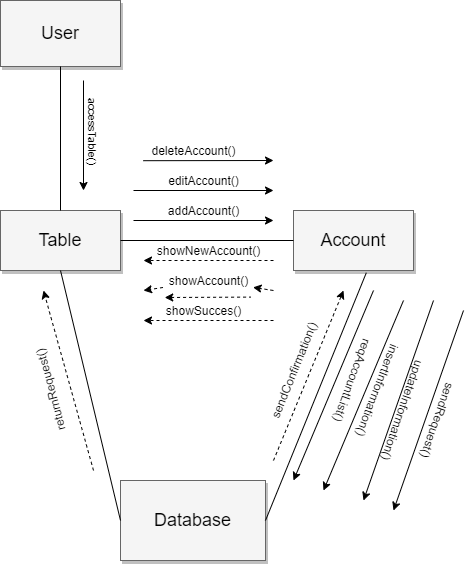

The diagram above was exported from draw.io. Its source (the exported page's mxGraphModel, read from the mxfile embedded in the PNG):
<mxGraphModel dx="1038" dy="498" grid="1" gridSize="10" guides="1" tooltips="1" connect="1" arrows="1" fold="1" page="1" pageScale="1.5" pageWidth="1169" pageHeight="826" background="#ffffff" math="0" shadow="0">
  <root>
    <mxCell id="0" style=";html=1;" />
    <mxCell id="1" style=";html=1;" parent="0" />
    <mxCell id="3a17f1ce550125da-8" value="User" style="whiteSpace=wrap;html=1;shadow=1;fontSize=18;fillColor=#f5f5f5;strokeColor=#666666;" parent="1" vertex="1">
      <mxGeometry x="597" y="420" width="120" height="66" as="geometry" />
    </mxCell>
    <mxCell id="3a17f1ce550125da-9" value="Table" style="whiteSpace=wrap;html=1;shadow=1;fontSize=18;fillColor=#f5f5f5;strokeColor=#666666;" parent="1" vertex="1">
      <mxGeometry x="597" y="630" width="120" height="60" as="geometry" />
    </mxCell>
    <mxCell id="3a17f1ce550125da-10" value="Database" style="whiteSpace=wrap;html=1;shadow=1;fontSize=18;fillColor=#f5f5f5;strokeColor=#666666;" parent="1" vertex="1">
      <mxGeometry x="717" y="900" width="145" height="80" as="geometry" />
    </mxCell>
    <mxCell id="3a17f1ce550125da-11" value="Account" style="whiteSpace=wrap;html=1;shadow=1;fontSize=18;fillColor=#f5f5f5;strokeColor=#666666;" parent="1" vertex="1">
      <mxGeometry x="890" y="630" width="120" height="60" as="geometry" />
    </mxCell>
    <mxCell id="_39rK-iXwKXh3UYJLjcF-1" style="edgeStyle=orthogonalEdgeStyle;rounded=0;orthogonalLoop=1;jettySize=auto;html=1;exitX=0.5;exitY=1;exitDx=0;exitDy=0;" edge="1" parent="1">
      <mxGeometry relative="1" as="geometry">
        <mxPoint x="870" y="734" as="sourcePoint" />
        <mxPoint x="870" y="734" as="targetPoint" />
      </mxGeometry>
    </mxCell>
    <mxCell id="_39rK-iXwKXh3UYJLjcF-8" value="" style="endArrow=none;html=1;exitX=0.607;exitY=1.037;exitDx=0;exitDy=0;entryX=1;entryY=0.5;entryDx=0;entryDy=0;exitPerimeter=0;" edge="1" parent="1" source="3a17f1ce550125da-11" target="3a17f1ce550125da-10">
      <mxGeometry width="50" height="50" relative="1" as="geometry">
        <mxPoint x="950" y="780" as="sourcePoint" />
        <mxPoint x="1000" y="730" as="targetPoint" />
      </mxGeometry>
    </mxCell>
    <mxCell id="_39rK-iXwKXh3UYJLjcF-10" value="" style="endArrow=none;html=1;exitX=1;exitY=0.5;exitDx=0;exitDy=0;entryX=0;entryY=0.5;entryDx=0;entryDy=0;" edge="1" parent="1" source="3a17f1ce550125da-9" target="3a17f1ce550125da-11">
      <mxGeometry width="50" height="50" relative="1" as="geometry">
        <mxPoint x="950" y="580" as="sourcePoint" />
        <mxPoint x="1000" y="530" as="targetPoint" />
      </mxGeometry>
    </mxCell>
    <mxCell id="_39rK-iXwKXh3UYJLjcF-11" value="" style="endArrow=none;html=1;exitX=0.5;exitY=1;exitDx=0;exitDy=0;entryX=0.5;entryY=0;entryDx=0;entryDy=0;" edge="1" parent="1" source="3a17f1ce550125da-8" target="3a17f1ce550125da-9">
      <mxGeometry width="50" height="50" relative="1" as="geometry">
        <mxPoint x="950" y="580" as="sourcePoint" />
        <mxPoint x="1000" y="530" as="targetPoint" />
      </mxGeometry>
    </mxCell>
    <mxCell id="_39rK-iXwKXh3UYJLjcF-13" value="" style="endArrow=classic;html=1;" edge="1" parent="1">
      <mxGeometry width="50" height="50" relative="1" as="geometry">
        <mxPoint x="680" y="500" as="sourcePoint" />
        <mxPoint x="680" y="610" as="targetPoint" />
      </mxGeometry>
    </mxCell>
    <mxCell id="_39rK-iXwKXh3UYJLjcF-17" value="accessTable()" style="edgeLabel;html=1;align=center;verticalAlign=middle;resizable=0;points=[];rotation=90;" vertex="1" connectable="0" parent="_39rK-iXwKXh3UYJLjcF-13">
      <mxGeometry x="0.0327" y="9" relative="1" as="geometry">
        <mxPoint x="1" y="-7" as="offset" />
      </mxGeometry>
    </mxCell>
    <mxCell id="_39rK-iXwKXh3UYJLjcF-24" value="updateInformation()" style="text;html=1;align=center;verticalAlign=middle;resizable=0;points=[];autosize=1;rotation=109;" vertex="1" parent="1">
      <mxGeometry x="940" y="820" width="120" height="20" as="geometry" />
    </mxCell>
    <mxCell id="_39rK-iXwKXh3UYJLjcF-25" value="" style="endArrow=classic;html=1;endFill=1;" edge="1" parent="1">
      <mxGeometry width="50" height="50" relative="1" as="geometry">
        <mxPoint x="730" y="640" as="sourcePoint" />
        <mxPoint x="870" y="640" as="targetPoint" />
      </mxGeometry>
    </mxCell>
    <mxCell id="_39rK-iXwKXh3UYJLjcF-26" value="" style="endArrow=classic;html=1;" edge="1" parent="1">
      <mxGeometry width="50" height="50" relative="1" as="geometry">
        <mxPoint x="970" y="710" as="sourcePoint" />
        <mxPoint x="890" y="900" as="targetPoint" />
      </mxGeometry>
    </mxCell>
    <mxCell id="_39rK-iXwKXh3UYJLjcF-28" value="returnRequest()" style="text;html=1;align=center;verticalAlign=middle;resizable=0;points=[];autosize=1;rotation=255;" vertex="1" parent="1">
      <mxGeometry x="597" y="800" width="100" height="20" as="geometry" />
    </mxCell>
    <mxCell id="_39rK-iXwKXh3UYJLjcF-29" value="" style="endArrow=classic;html=1;" edge="1" parent="1">
      <mxGeometry width="50" height="50" relative="1" as="geometry">
        <mxPoint x="730" y="610" as="sourcePoint" />
        <mxPoint x="870" y="610" as="targetPoint" />
      </mxGeometry>
    </mxCell>
    <mxCell id="_39rK-iXwKXh3UYJLjcF-30" value="sendRequest()" style="text;html=1;align=center;verticalAlign=middle;resizable=0;points=[];autosize=1;rotation=109;" vertex="1" parent="1">
      <mxGeometry x="990" y="830" width="90" height="20" as="geometry" />
    </mxCell>
    <mxCell id="_39rK-iXwKXh3UYJLjcF-31" value="" style="endArrow=classic;dashed=1;html=1;endFill=1;" edge="1" parent="1">
      <mxGeometry width="50" height="50" relative="1" as="geometry">
        <mxPoint x="870" y="680" as="sourcePoint" />
        <mxPoint x="740" y="680" as="targetPoint" />
      </mxGeometry>
    </mxCell>
    <mxCell id="_39rK-iXwKXh3UYJLjcF-33" value="" style="endArrow=classic;dashed=1;html=1;endFill=1;" edge="1" parent="1" source="_39rK-iXwKXh3UYJLjcF-50">
      <mxGeometry width="50" height="50" relative="1" as="geometry">
        <mxPoint x="870" y="710" as="sourcePoint" />
        <mxPoint x="740" y="710" as="targetPoint" />
      </mxGeometry>
    </mxCell>
    <mxCell id="_39rK-iXwKXh3UYJLjcF-36" value="" style="endArrow=classic;dashed=1;html=1;endFill=1;" edge="1" parent="1">
      <mxGeometry width="50" height="50" relative="1" as="geometry">
        <mxPoint x="870" y="740" as="sourcePoint" />
        <mxPoint x="740" y="740" as="targetPoint" />
      </mxGeometry>
    </mxCell>
    <mxCell id="_39rK-iXwKXh3UYJLjcF-39" value="" style="endArrow=none;html=1;exitX=0;exitY=0.5;exitDx=0;exitDy=0;entryX=0.5;entryY=1;entryDx=0;entryDy=0;" edge="1" parent="1" source="3a17f1ce550125da-10" target="3a17f1ce550125da-9">
      <mxGeometry width="50" height="50" relative="1" as="geometry">
        <mxPoint x="950" y="810" as="sourcePoint" />
        <mxPoint x="1000" y="760" as="targetPoint" />
      </mxGeometry>
    </mxCell>
    <mxCell id="_39rK-iXwKXh3UYJLjcF-42" value="addAccount()" style="text;html=1;align=center;verticalAlign=middle;resizable=0;points=[];autosize=1;" vertex="1" parent="1">
      <mxGeometry x="755" y="620" width="90" height="20" as="geometry" />
    </mxCell>
    <mxCell id="_39rK-iXwKXh3UYJLjcF-44" value="editAccount()" style="text;html=1;align=center;verticalAlign=middle;resizable=0;points=[];autosize=1;" vertex="1" parent="1">
      <mxGeometry x="755" y="590" width="90" height="20" as="geometry" />
    </mxCell>
    <mxCell id="_39rK-iXwKXh3UYJLjcF-45" value="deleteAccount()" style="text;html=1;align=center;verticalAlign=middle;resizable=0;points=[];autosize=1;" vertex="1" parent="1">
      <mxGeometry x="739.5" y="560" width="100" height="20" as="geometry" />
    </mxCell>
    <mxCell id="_39rK-iXwKXh3UYJLjcF-46" value="" style="endArrow=classic;html=1;exitX=0.003;exitY=1.01;exitDx=0;exitDy=0;exitPerimeter=0;" edge="1" parent="1" source="_39rK-iXwKXh3UYJLjcF-45">
      <mxGeometry width="50" height="50" relative="1" as="geometry">
        <mxPoint x="950" y="710" as="sourcePoint" />
        <mxPoint x="870" y="580" as="targetPoint" />
      </mxGeometry>
    </mxCell>
    <mxCell id="_39rK-iXwKXh3UYJLjcF-49" value="showNewAccount()" style="text;html=1;align=center;verticalAlign=middle;resizable=0;points=[];autosize=1;" vertex="1" parent="1">
      <mxGeometry x="745" y="660" width="120" height="20" as="geometry" />
    </mxCell>
    <mxCell id="_39rK-iXwKXh3UYJLjcF-50" value="showAccount()" style="text;html=1;align=center;verticalAlign=middle;resizable=0;points=[];autosize=1;" vertex="1" parent="1">
      <mxGeometry x="759.5" y="690" width="90" height="20" as="geometry" />
    </mxCell>
    <mxCell id="_39rK-iXwKXh3UYJLjcF-51" value="" style="endArrow=classic;dashed=1;html=1;endFill=1;" edge="1" parent="1" target="_39rK-iXwKXh3UYJLjcF-50">
      <mxGeometry width="50" height="50" relative="1" as="geometry">
        <mxPoint x="870" y="710" as="sourcePoint" />
        <mxPoint x="740" y="710" as="targetPoint" />
      </mxGeometry>
    </mxCell>
    <mxCell id="_39rK-iXwKXh3UYJLjcF-52" value="showSucces()" style="text;html=1;align=center;verticalAlign=middle;resizable=0;points=[];autosize=1;" vertex="1" parent="1">
      <mxGeometry x="755" y="720" width="90" height="20" as="geometry" />
    </mxCell>
    <mxCell id="_39rK-iXwKXh3UYJLjcF-53" value="" style="endArrow=none;dashed=1;html=1;exitX=0.019;exitY=1.35;exitDx=0;exitDy=0;exitPerimeter=0;entryX=0.974;entryY=1.33;entryDx=0;entryDy=0;entryPerimeter=0;startArrow=classic;startFill=1;" edge="1" parent="1" source="_39rK-iXwKXh3UYJLjcF-50" target="_39rK-iXwKXh3UYJLjcF-50">
      <mxGeometry width="50" height="50" relative="1" as="geometry">
        <mxPoint x="950" y="810" as="sourcePoint" />
        <mxPoint x="1000" y="760" as="targetPoint" />
      </mxGeometry>
    </mxCell>
    <mxCell id="_39rK-iXwKXh3UYJLjcF-54" value="insertInformation()" style="text;html=1;align=center;verticalAlign=middle;resizable=0;points=[];autosize=1;rotation=111;perimeterSpacing=2;" vertex="1" parent="1">
      <mxGeometry x="920" y="800" width="110" height="20" as="geometry" />
    </mxCell>
    <mxCell id="_39rK-iXwKXh3UYJLjcF-57" value="" style="endArrow=classic;html=1;" edge="1" parent="1">
      <mxGeometry width="50" height="50" relative="1" as="geometry">
        <mxPoint x="1000" y="720" as="sourcePoint" />
        <mxPoint x="920" y="910" as="targetPoint" />
      </mxGeometry>
    </mxCell>
    <mxCell id="_39rK-iXwKXh3UYJLjcF-58" value="" style="endArrow=classic;html=1;" edge="1" parent="1">
      <mxGeometry width="50" height="50" relative="1" as="geometry">
        <mxPoint x="1030" y="720" as="sourcePoint" />
        <mxPoint x="960" y="920" as="targetPoint" />
      </mxGeometry>
    </mxCell>
    <mxCell id="_39rK-iXwKXh3UYJLjcF-60" value="reqAccountList()" style="text;html=1;align=center;verticalAlign=middle;resizable=0;points=[];autosize=1;rotation=110;" vertex="1" parent="1">
      <mxGeometry x="900" y="790" width="100" height="20" as="geometry" />
    </mxCell>
    <mxCell id="_39rK-iXwKXh3UYJLjcF-62" value="" style="endArrow=classic;html=1;" edge="1" parent="1">
      <mxGeometry width="50" height="50" relative="1" as="geometry">
        <mxPoint x="1060" y="730" as="sourcePoint" />
        <mxPoint x="990" y="930" as="targetPoint" />
      </mxGeometry>
    </mxCell>
    <mxCell id="_39rK-iXwKXh3UYJLjcF-63" value="" style="endArrow=classic;dashed=1;html=1;endFill=1;" edge="1" parent="1">
      <mxGeometry width="50" height="50" relative="1" as="geometry">
        <mxPoint x="690" y="890" as="sourcePoint" />
        <mxPoint x="640" y="710" as="targetPoint" />
      </mxGeometry>
    </mxCell>
    <mxCell id="_39rK-iXwKXh3UYJLjcF-64" value="" style="endArrow=classic;dashed=1;html=1;endFill=1;" edge="1" parent="1">
      <mxGeometry width="50" height="50" relative="1" as="geometry">
        <mxPoint x="870" y="880" as="sourcePoint" />
        <mxPoint x="940" y="710" as="targetPoint" />
      </mxGeometry>
    </mxCell>
    <mxCell id="_39rK-iXwKXh3UYJLjcF-65" value="sendConfirmation()" style="text;html=1;align=center;verticalAlign=middle;resizable=0;points=[];autosize=1;rotation=292;" vertex="1" parent="1">
      <mxGeometry x="830" y="780" width="120" height="20" as="geometry" />
    </mxCell>
  </root>
</mxGraphModel>